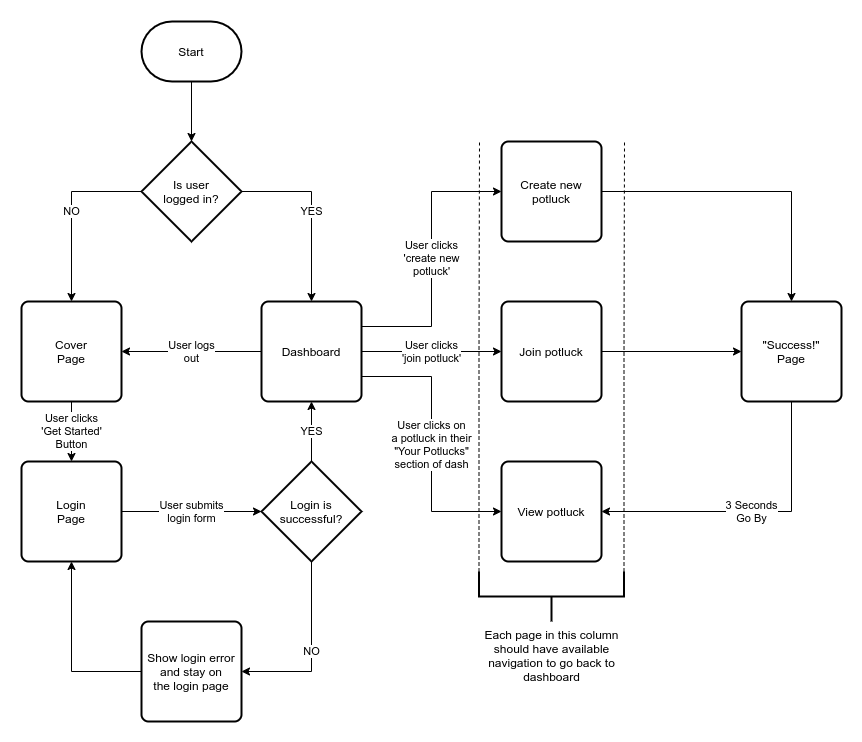

The diagram above was exported from draw.io. Its source (the exported page's mxGraphModel, read from the mxfile embedded in the PNG):
<mxGraphModel dx="1502" dy="811" grid="1" gridSize="10" guides="1" tooltips="1" connect="1" arrows="1" fold="1" page="0" pageScale="1" pageWidth="850" pageHeight="1100" math="0" shadow="0">
  <root>
    <mxCell id="0" />
    <mxCell id="1" parent="0" />
    <mxCell id="46sx9TLBd7k0S0s3PhM7-15" value="NO" style="edgeStyle=orthogonalEdgeStyle;rounded=0;orthogonalLoop=1;jettySize=auto;html=1;exitX=0;exitY=0.5;exitDx=0;exitDy=0;exitPerimeter=0;entryX=0.5;entryY=0;entryDx=0;entryDy=0;" parent="1" source="46sx9TLBd7k0S0s3PhM7-16" target="46sx9TLBd7k0S0s3PhM7-13" edge="1">
      <mxGeometry relative="1" as="geometry">
        <mxPoint x="260" y="360" as="sourcePoint" />
        <mxPoint x="-230" y="680" as="targetPoint" />
      </mxGeometry>
    </mxCell>
    <mxCell id="46sx9TLBd7k0S0s3PhM7-25" value="User submits&lt;br&gt;login form" style="edgeStyle=orthogonalEdgeStyle;rounded=0;orthogonalLoop=1;jettySize=auto;html=1;exitX=1;exitY=0.5;exitDx=0;exitDy=0;" parent="1" source="46sx9TLBd7k0S0s3PhM7-12" target="46sx9TLBd7k0S0s3PhM7-22" edge="1">
      <mxGeometry relative="1" as="geometry">
        <mxPoint x="190" y="610" as="sourcePoint" />
        <mxPoint x="20" y="330" as="targetPoint" />
      </mxGeometry>
    </mxCell>
    <mxCell id="46sx9TLBd7k0S0s3PhM7-12" value="Login&lt;br&gt;Page" style="rounded=1;whiteSpace=wrap;html=1;absoluteArcSize=1;arcSize=14;strokeWidth=2;" parent="1" vertex="1">
      <mxGeometry x="-30" y="570" width="100" height="100" as="geometry" />
    </mxCell>
    <mxCell id="46sx9TLBd7k0S0s3PhM7-21" value="User clicks&lt;br&gt;'Get Started'&lt;br&gt;Button" style="edgeStyle=orthogonalEdgeStyle;rounded=0;orthogonalLoop=1;jettySize=auto;html=1;exitX=0.5;exitY=1;exitDx=0;exitDy=0;entryX=0.5;entryY=0;entryDx=0;entryDy=0;" parent="1" source="46sx9TLBd7k0S0s3PhM7-13" target="46sx9TLBd7k0S0s3PhM7-12" edge="1">
      <mxGeometry relative="1" as="geometry" />
    </mxCell>
    <mxCell id="46sx9TLBd7k0S0s3PhM7-13" value="Cover&lt;br&gt;Page" style="rounded=1;whiteSpace=wrap;html=1;absoluteArcSize=1;arcSize=14;strokeWidth=2;" parent="1" vertex="1">
      <mxGeometry x="-30" y="410" width="100" height="100" as="geometry" />
    </mxCell>
    <mxCell id="46sx9TLBd7k0S0s3PhM7-30" value="YES" style="edgeStyle=orthogonalEdgeStyle;rounded=0;orthogonalLoop=1;jettySize=auto;html=1;exitX=1;exitY=0.5;exitDx=0;exitDy=0;exitPerimeter=0;entryX=0.5;entryY=0;entryDx=0;entryDy=0;" parent="1" source="46sx9TLBd7k0S0s3PhM7-16" target="46sx9TLBd7k0S0s3PhM7-17" edge="1">
      <mxGeometry relative="1" as="geometry" />
    </mxCell>
    <mxCell id="46sx9TLBd7k0S0s3PhM7-16" value="Is user&lt;br&gt;logged in?" style="strokeWidth=2;html=1;shape=mxgraph.flowchart.decision;whiteSpace=wrap;" parent="1" vertex="1">
      <mxGeometry x="90" y="250" width="100" height="100" as="geometry" />
    </mxCell>
    <mxCell id="46sx9TLBd7k0S0s3PhM7-20" style="edgeStyle=orthogonalEdgeStyle;rounded=0;orthogonalLoop=1;jettySize=auto;html=1;exitX=0.5;exitY=1;exitDx=0;exitDy=0;exitPerimeter=0;entryX=0.5;entryY=0;entryDx=0;entryDy=0;entryPerimeter=0;" parent="1" source="46sx9TLBd7k0S0s3PhM7-19" target="46sx9TLBd7k0S0s3PhM7-16" edge="1">
      <mxGeometry relative="1" as="geometry" />
    </mxCell>
    <mxCell id="46sx9TLBd7k0S0s3PhM7-19" value="Start" style="strokeWidth=2;html=1;shape=mxgraph.flowchart.terminator;whiteSpace=wrap;" parent="1" vertex="1">
      <mxGeometry x="90" y="130" width="100" height="60" as="geometry" />
    </mxCell>
    <mxCell id="46sx9TLBd7k0S0s3PhM7-26" value="NO" style="edgeStyle=orthogonalEdgeStyle;rounded=0;orthogonalLoop=1;jettySize=auto;html=1;exitX=0.5;exitY=1;exitDx=0;exitDy=0;exitPerimeter=0;entryX=1;entryY=0.5;entryDx=0;entryDy=0;" parent="1" source="46sx9TLBd7k0S0s3PhM7-22" target="1jBal7XLMIzI47WDchFQ-12" edge="1">
      <mxGeometry relative="1" as="geometry">
        <mxPoint x="270" y="770" as="sourcePoint" />
        <mxPoint x="60" y="700" as="targetPoint" />
      </mxGeometry>
    </mxCell>
    <mxCell id="46sx9TLBd7k0S0s3PhM7-29" value="YES" style="edgeStyle=orthogonalEdgeStyle;rounded=0;orthogonalLoop=1;jettySize=auto;html=1;exitX=0.5;exitY=0;exitDx=0;exitDy=0;exitPerimeter=0;entryX=0.5;entryY=1;entryDx=0;entryDy=0;" parent="1" source="46sx9TLBd7k0S0s3PhM7-22" target="46sx9TLBd7k0S0s3PhM7-17" edge="1">
      <mxGeometry relative="1" as="geometry">
        <mxPoint x="390" y="450" as="targetPoint" />
      </mxGeometry>
    </mxCell>
    <mxCell id="46sx9TLBd7k0S0s3PhM7-22" value="Login is&lt;br&gt;successful?" style="strokeWidth=2;html=1;shape=mxgraph.flowchart.decision;whiteSpace=wrap;" parent="1" vertex="1">
      <mxGeometry x="210" y="570" width="100" height="100" as="geometry" />
    </mxCell>
    <mxCell id="46sx9TLBd7k0S0s3PhM7-35" value="User logs&lt;br&gt;out" style="edgeStyle=orthogonalEdgeStyle;rounded=0;orthogonalLoop=1;jettySize=auto;html=1;entryX=1;entryY=0.5;entryDx=0;entryDy=0;exitX=0;exitY=0.5;exitDx=0;exitDy=0;" parent="1" source="46sx9TLBd7k0S0s3PhM7-17" target="46sx9TLBd7k0S0s3PhM7-13" edge="1">
      <mxGeometry relative="1" as="geometry">
        <mxPoint x="-70" y="40" as="sourcePoint" />
      </mxGeometry>
    </mxCell>
    <mxCell id="1jBal7XLMIzI47WDchFQ-8" value="User clicks&lt;br&gt;'join potluck'" style="edgeStyle=orthogonalEdgeStyle;rounded=0;orthogonalLoop=1;jettySize=auto;html=1;exitX=1;exitY=0.5;exitDx=0;exitDy=0;entryX=0;entryY=0.5;entryDx=0;entryDy=0;" parent="1" source="46sx9TLBd7k0S0s3PhM7-17" target="1jBal7XLMIzI47WDchFQ-6" edge="1">
      <mxGeometry relative="1" as="geometry" />
    </mxCell>
    <mxCell id="1jBal7XLMIzI47WDchFQ-10" value="User clicks&lt;br&gt;'create new&lt;br&gt;potluck'" style="edgeStyle=orthogonalEdgeStyle;rounded=0;orthogonalLoop=1;jettySize=auto;html=1;exitX=1;exitY=0.25;exitDx=0;exitDy=0;entryX=0;entryY=0.5;entryDx=0;entryDy=0;" parent="1" source="46sx9TLBd7k0S0s3PhM7-17" target="1jBal7XLMIzI47WDchFQ-1" edge="1">
      <mxGeometry relative="1" as="geometry" />
    </mxCell>
    <mxCell id="1jBal7XLMIzI47WDchFQ-11" value="User clicks on&lt;br&gt;a potluck in their&lt;br&gt;&quot;Your Potlucks&quot;&lt;br&gt;section of dash" style="edgeStyle=orthogonalEdgeStyle;rounded=0;orthogonalLoop=1;jettySize=auto;html=1;exitX=1;exitY=0.75;exitDx=0;exitDy=0;entryX=0;entryY=0.5;entryDx=0;entryDy=0;" parent="1" source="46sx9TLBd7k0S0s3PhM7-17" target="1jBal7XLMIzI47WDchFQ-3" edge="1">
      <mxGeometry relative="1" as="geometry" />
    </mxCell>
    <mxCell id="46sx9TLBd7k0S0s3PhM7-17" value="Dashboard" style="rounded=1;whiteSpace=wrap;html=1;absoluteArcSize=1;arcSize=14;strokeWidth=2;" parent="1" vertex="1">
      <mxGeometry x="210" y="410" width="100" height="100" as="geometry" />
    </mxCell>
    <mxCell id="1jBal7XLMIzI47WDchFQ-51" style="edgeStyle=orthogonalEdgeStyle;rounded=0;orthogonalLoop=1;jettySize=auto;html=1;exitX=1;exitY=0.5;exitDx=0;exitDy=0;entryX=0.5;entryY=0;entryDx=0;entryDy=0;" parent="1" source="1jBal7XLMIzI47WDchFQ-1" target="1jBal7XLMIzI47WDchFQ-15" edge="1">
      <mxGeometry relative="1" as="geometry" />
    </mxCell>
    <mxCell id="1jBal7XLMIzI47WDchFQ-1" value="Create new&lt;br&gt;potluck" style="rounded=1;whiteSpace=wrap;html=1;absoluteArcSize=1;arcSize=14;strokeWidth=2;" parent="1" vertex="1">
      <mxGeometry x="450" y="250" width="100" height="100" as="geometry" />
    </mxCell>
    <mxCell id="1jBal7XLMIzI47WDchFQ-3" value="View potluck" style="rounded=1;whiteSpace=wrap;html=1;absoluteArcSize=1;arcSize=14;strokeWidth=2;" parent="1" vertex="1">
      <mxGeometry x="450" y="570" width="100" height="100" as="geometry" />
    </mxCell>
    <mxCell id="1jBal7XLMIzI47WDchFQ-50" style="edgeStyle=orthogonalEdgeStyle;rounded=0;orthogonalLoop=1;jettySize=auto;html=1;exitX=1;exitY=0.5;exitDx=0;exitDy=0;entryX=0;entryY=0.5;entryDx=0;entryDy=0;" parent="1" source="1jBal7XLMIzI47WDchFQ-6" target="1jBal7XLMIzI47WDchFQ-15" edge="1">
      <mxGeometry relative="1" as="geometry" />
    </mxCell>
    <mxCell id="1jBal7XLMIzI47WDchFQ-6" value="Join potluck" style="rounded=1;whiteSpace=wrap;html=1;absoluteArcSize=1;arcSize=14;strokeWidth=2;" parent="1" vertex="1">
      <mxGeometry x="450" y="410" width="100" height="100" as="geometry" />
    </mxCell>
    <mxCell id="1jBal7XLMIzI47WDchFQ-13" style="edgeStyle=orthogonalEdgeStyle;rounded=0;orthogonalLoop=1;jettySize=auto;html=1;exitX=0;exitY=0.5;exitDx=0;exitDy=0;entryX=0.5;entryY=1;entryDx=0;entryDy=0;" parent="1" source="1jBal7XLMIzI47WDchFQ-12" target="46sx9TLBd7k0S0s3PhM7-12" edge="1">
      <mxGeometry relative="1" as="geometry" />
    </mxCell>
    <mxCell id="1jBal7XLMIzI47WDchFQ-12" value="Show login error&lt;br&gt;and stay on&lt;br&gt;the login page" style="rounded=1;whiteSpace=wrap;html=1;absoluteArcSize=1;arcSize=14;strokeWidth=2;" parent="1" vertex="1">
      <mxGeometry x="90" y="730" width="100" height="100" as="geometry" />
    </mxCell>
    <mxCell id="1jBal7XLMIzI47WDchFQ-45" value="3 Seconds&lt;br&gt;Go By" style="edgeStyle=orthogonalEdgeStyle;rounded=0;orthogonalLoop=1;jettySize=auto;html=1;entryX=1;entryY=0.5;entryDx=0;entryDy=0;exitX=0.5;exitY=1;exitDx=0;exitDy=0;" parent="1" source="1jBal7XLMIzI47WDchFQ-15" target="1jBal7XLMIzI47WDchFQ-3" edge="1">
      <mxGeometry relative="1" as="geometry" />
    </mxCell>
    <mxCell id="1jBal7XLMIzI47WDchFQ-15" value="&quot;Success!&quot;&lt;br&gt;Page" style="rounded=1;whiteSpace=wrap;html=1;absoluteArcSize=1;arcSize=14;strokeWidth=2;" parent="1" vertex="1">
      <mxGeometry x="690" y="410" width="100" height="100" as="geometry" />
    </mxCell>
    <mxCell id="1jBal7XLMIzI47WDchFQ-49" value="Each page in this column&lt;br&gt;should have available&lt;br&gt;navigation to go back to&lt;br&gt;dashboard" style="strokeWidth=2;html=1;shape=mxgraph.flowchart.annotation_2;align=center;labelPosition=center;pointerEvents=1;direction=north;verticalLabelPosition=bottom;verticalAlign=top;rotation=0;" parent="1" vertex="1">
      <mxGeometry x="427.5" y="680" width="145" height="50" as="geometry" />
    </mxCell>
    <mxCell id="ePjrFZtx0pwuYb61kNYd-10" value="" style="endArrow=none;dashed=1;html=1;rounded=0;edgeStyle=orthogonalEdgeStyle;exitX=1;exitY=0;exitDx=0;exitDy=0;exitPerimeter=0;" parent="1" source="1jBal7XLMIzI47WDchFQ-49" edge="1">
      <mxGeometry width="50" height="50" relative="1" as="geometry">
        <mxPoint x="400" y="680" as="sourcePoint" />
        <mxPoint x="428" y="250" as="targetPoint" />
      </mxGeometry>
    </mxCell>
    <mxCell id="ePjrFZtx0pwuYb61kNYd-11" value="" style="endArrow=none;dashed=1;html=1;rounded=0;edgeStyle=orthogonalEdgeStyle;exitX=1;exitY=1;exitDx=0;exitDy=0;exitPerimeter=0;" parent="1" source="1jBal7XLMIzI47WDchFQ-49" edge="1">
      <mxGeometry width="50" height="50" relative="1" as="geometry">
        <mxPoint x="650" y="720" as="sourcePoint" />
        <mxPoint x="573" y="250" as="targetPoint" />
      </mxGeometry>
    </mxCell>
  </root>
</mxGraphModel>